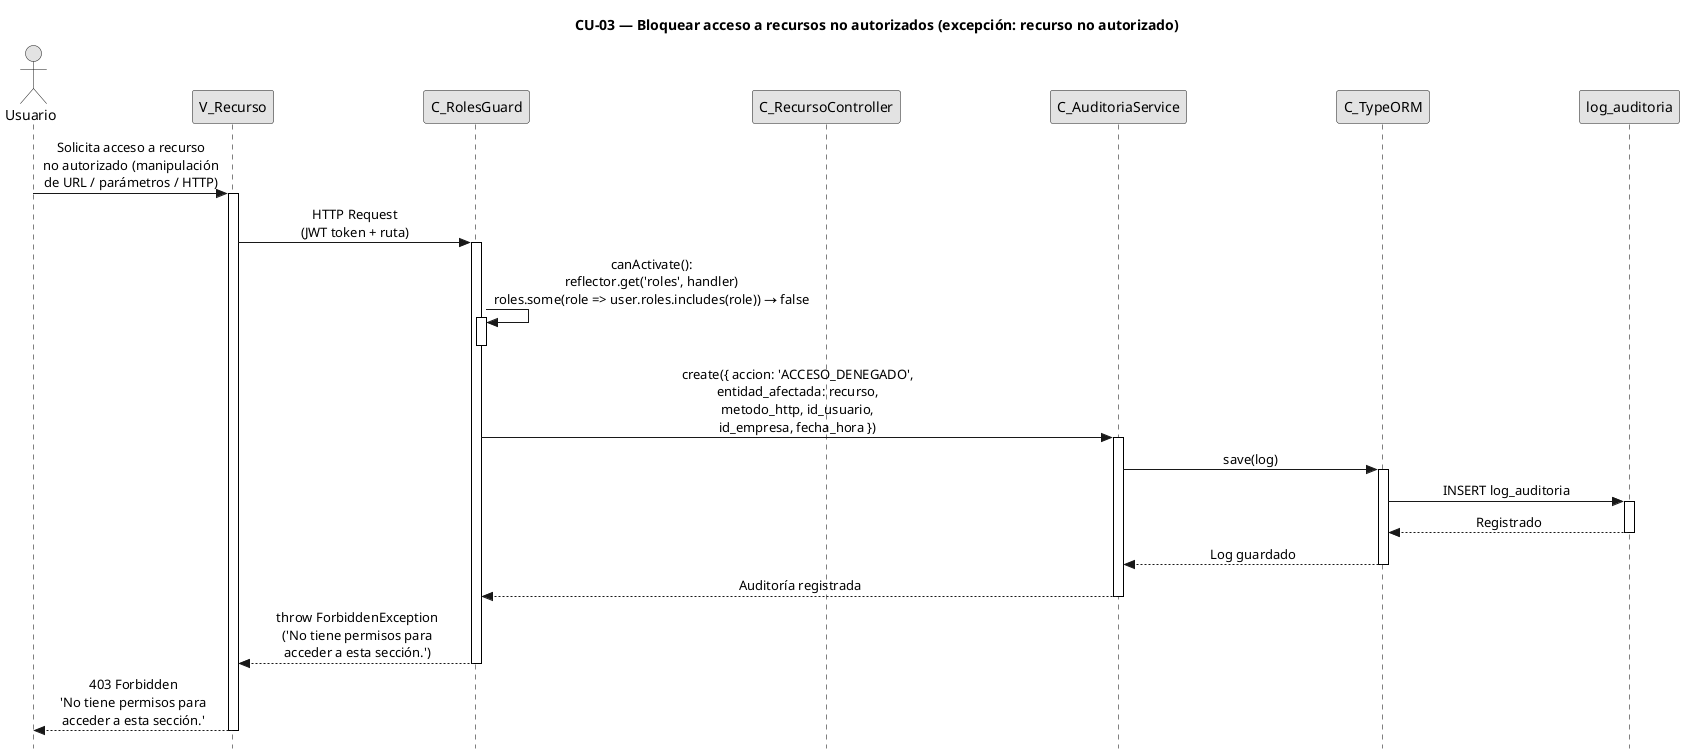

The diagram above was rendered by PlantUML. Its source (embedded in the PNG):
@startuml CU03-exc-recurso-no-autorizado
title CU-03 — Bloquear acceso a recursos no autorizados (excepción: recurso no autorizado)

skinparam style strictuml
skinparam monochrome true
skinparam shadowing false
skinparam sequenceMessageAlign center
skinparam ParticipantPadding 70
skinparam ActorPadding 30
skinparam sequence {
  MessageAlign center
  LifeLineBorderColor black
}
hide footbox

actor "Usuario" as user
participant "V_Recurso" as view
participant "C_RolesGuard" as guard
participant "C_RecursoController" as ctrl
participant "C_AuditoriaService" as aud
participant "C_TypeORM" as orm
participant "log_auditoria" as aent

user -> view : Solicita acceso a recurso\nno autorizado (manipulación\nde URL / parámetros / HTTP)
activate view

view -> guard : HTTP Request\n(JWT token + ruta)
activate guard

guard -> guard : canActivate():\nreflector.get('roles', handler)\nroles.some(role => user.roles.includes(role)) → false
activate guard
deactivate guard

guard -> aud : create({ accion: 'ACCESO_DENEGADO',\nentidad_afectada: recurso,\nmetodo_http, id_usuario,\nid_empresa, fecha_hora })
activate aud

aud -> orm : save(log)
activate orm

orm -> aent : INSERT log_auditoria
activate aent
aent --> orm : Registrado
deactivate aent

orm --> aud : Log guardado
deactivate orm

aud --> guard : Auditoría registrada
deactivate aud

guard --> view : throw ForbiddenException\n('No tiene permisos para\nacceder a esta sección.')
deactivate guard

view --> user : 403 Forbidden\n'No tiene permisos para\nacceder a esta sección.'
deactivate view

@enduml